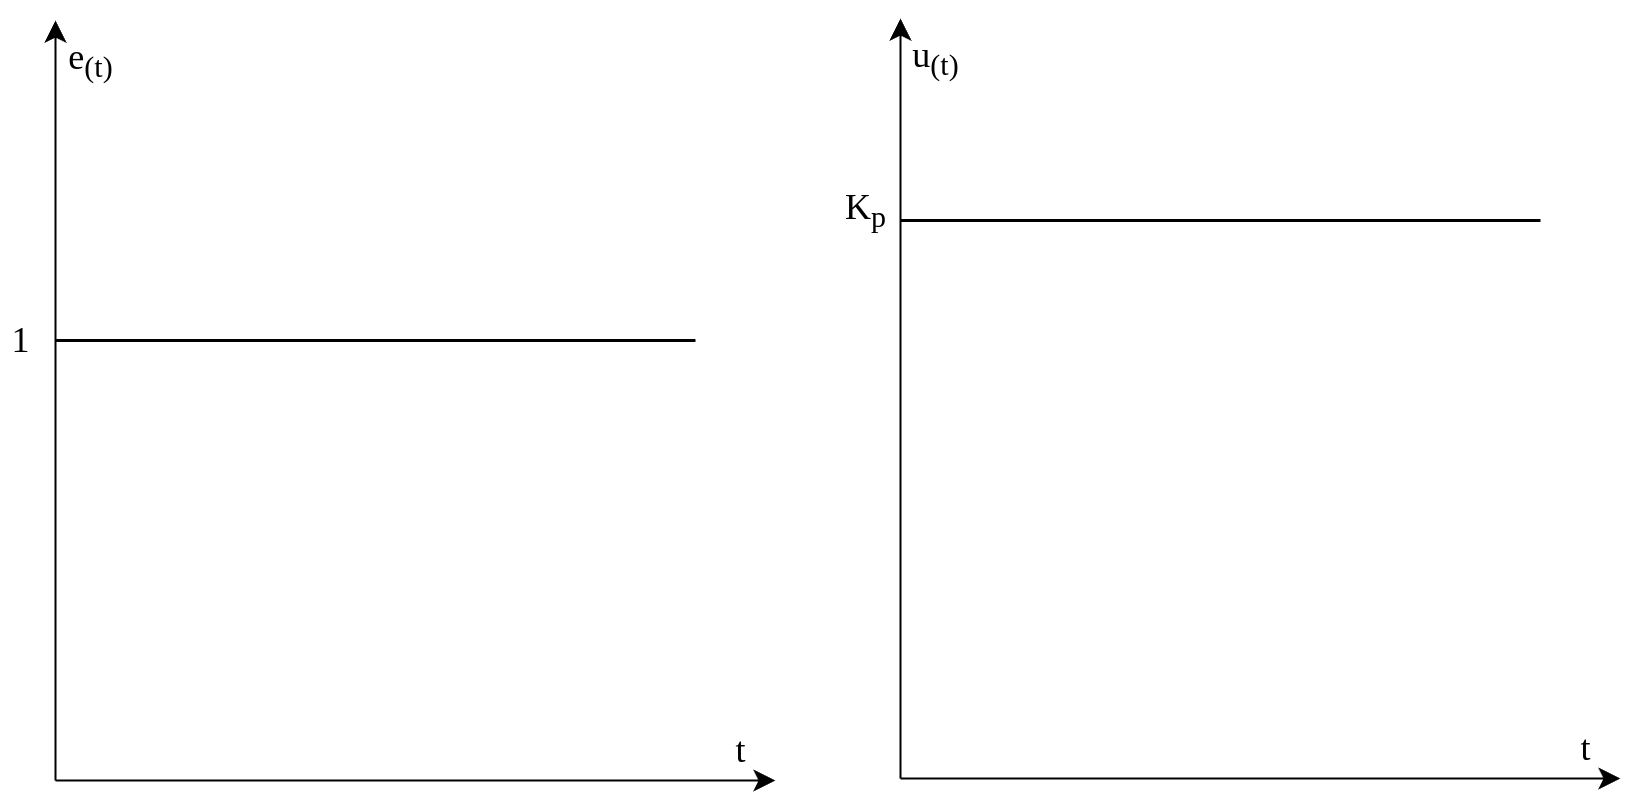

The diagram above was exported from draw.io. Its source (the exported page's mxGraphModel, read from the mxfile embedded in the PNG):
<mxGraphModel dx="2770" dy="1592" grid="1" gridSize="10" guides="1" tooltips="1" connect="1" arrows="1" fold="1" page="1" pageScale="1" pageWidth="2336" pageHeight="1654" math="0" shadow="0">
  <root>
    <mxCell id="0" />
    <mxCell id="1" parent="0" />
    <mxCell id="qjftLo99KoZQ2-S0Hme0-1" value="" style="endArrow=classic;html=1;rounded=0;strokeWidth=2;endSize=16;endFill=1;" edge="1" parent="1">
      <mxGeometry width="50" height="50" relative="1" as="geometry">
        <mxPoint x="480" y="1160" as="sourcePoint" />
        <mxPoint x="480" y="400" as="targetPoint" />
      </mxGeometry>
    </mxCell>
    <mxCell id="qjftLo99KoZQ2-S0Hme0-2" value="" style="endArrow=classic;html=1;rounded=0;strokeWidth=2;endFill=1;endSize=16;" edge="1" parent="1">
      <mxGeometry width="50" height="50" relative="1" as="geometry">
        <mxPoint x="480" y="1160" as="sourcePoint" />
        <mxPoint x="1200" y="1160" as="targetPoint" />
      </mxGeometry>
    </mxCell>
    <mxCell id="qjftLo99KoZQ2-S0Hme0-3" value="&lt;font style=&quot;font-size: 36px;&quot; face=&quot;Times New Roman&quot;&gt;e&lt;sub&gt;(t)&lt;/sub&gt;&lt;/font&gt;" style="text;html=1;align=center;verticalAlign=middle;resizable=0;points=[];autosize=1;strokeColor=none;fillColor=none;" vertex="1" parent="1">
      <mxGeometry x="480" y="410" width="70" height="60" as="geometry" />
    </mxCell>
    <mxCell id="qjftLo99KoZQ2-S0Hme0-4" value="&lt;font face=&quot;Times New Roman&quot;&gt;&lt;span style=&quot;font-size: 36px;&quot;&gt;t&lt;/span&gt;&lt;/font&gt;" style="text;html=1;align=center;verticalAlign=middle;resizable=0;points=[];autosize=1;strokeColor=none;fillColor=none;" vertex="1" parent="1">
      <mxGeometry x="1150" y="1100" width="30" height="60" as="geometry" />
    </mxCell>
    <mxCell id="qjftLo99KoZQ2-S0Hme0-6" value="" style="endArrow=none;html=1;rounded=0;strokeWidth=3;" edge="1" parent="1">
      <mxGeometry width="50" height="50" relative="1" as="geometry">
        <mxPoint x="480" y="720" as="sourcePoint" />
        <mxPoint x="1120" y="720" as="targetPoint" />
      </mxGeometry>
    </mxCell>
    <mxCell id="qjftLo99KoZQ2-S0Hme0-7" value="&lt;font face=&quot;Times New Roman&quot;&gt;&lt;span style=&quot;font-size: 36px;&quot;&gt;1&lt;/span&gt;&lt;/font&gt;" style="text;html=1;align=center;verticalAlign=middle;resizable=0;points=[];autosize=1;strokeColor=none;fillColor=none;" vertex="1" parent="1">
      <mxGeometry x="425" y="690" width="40" height="60" as="geometry" />
    </mxCell>
    <mxCell id="qjftLo99KoZQ2-S0Hme0-8" value="" style="endArrow=classic;html=1;rounded=0;strokeWidth=2;endSize=16;endFill=1;" edge="1" parent="1">
      <mxGeometry width="50" height="50" relative="1" as="geometry">
        <mxPoint x="1325" y="1158" as="sourcePoint" />
        <mxPoint x="1325" y="398" as="targetPoint" />
      </mxGeometry>
    </mxCell>
    <mxCell id="qjftLo99KoZQ2-S0Hme0-9" value="" style="endArrow=classic;html=1;rounded=0;strokeWidth=2;endFill=1;endSize=16;" edge="1" parent="1">
      <mxGeometry width="50" height="50" relative="1" as="geometry">
        <mxPoint x="1325" y="1158" as="sourcePoint" />
        <mxPoint x="2045" y="1158" as="targetPoint" />
      </mxGeometry>
    </mxCell>
    <mxCell id="qjftLo99KoZQ2-S0Hme0-10" value="&lt;font style=&quot;font-size: 36px;&quot; face=&quot;Times New Roman&quot;&gt;u&lt;sub&gt;(t)&lt;/sub&gt;&lt;/font&gt;" style="text;html=1;align=center;verticalAlign=middle;resizable=0;points=[];autosize=1;strokeColor=none;fillColor=none;" vertex="1" parent="1">
      <mxGeometry x="1325" y="408" width="70" height="60" as="geometry" />
    </mxCell>
    <mxCell id="qjftLo99KoZQ2-S0Hme0-11" value="&lt;font face=&quot;Times New Roman&quot;&gt;&lt;span style=&quot;font-size: 36px;&quot;&gt;t&lt;/span&gt;&lt;/font&gt;" style="text;html=1;align=center;verticalAlign=middle;resizable=0;points=[];autosize=1;strokeColor=none;fillColor=none;" vertex="1" parent="1">
      <mxGeometry x="1995" y="1098" width="30" height="60" as="geometry" />
    </mxCell>
    <mxCell id="qjftLo99KoZQ2-S0Hme0-12" value="" style="endArrow=none;html=1;rounded=0;strokeWidth=3;" edge="1" parent="1">
      <mxGeometry width="50" height="50" relative="1" as="geometry">
        <mxPoint x="1325" y="600" as="sourcePoint" />
        <mxPoint x="1965" y="600" as="targetPoint" />
      </mxGeometry>
    </mxCell>
    <mxCell id="qjftLo99KoZQ2-S0Hme0-13" value="&lt;font face=&quot;Times New Roman&quot;&gt;&lt;span style=&quot;font-size: 36px;&quot;&gt;K&lt;sub&gt;p&lt;/sub&gt;&lt;/span&gt;&lt;/font&gt;" style="text;html=1;align=center;verticalAlign=middle;resizable=0;points=[];autosize=1;strokeColor=none;fillColor=none;" vertex="1" parent="1">
      <mxGeometry x="1260" y="560" width="60" height="60" as="geometry" />
    </mxCell>
  </root>
</mxGraphModel>